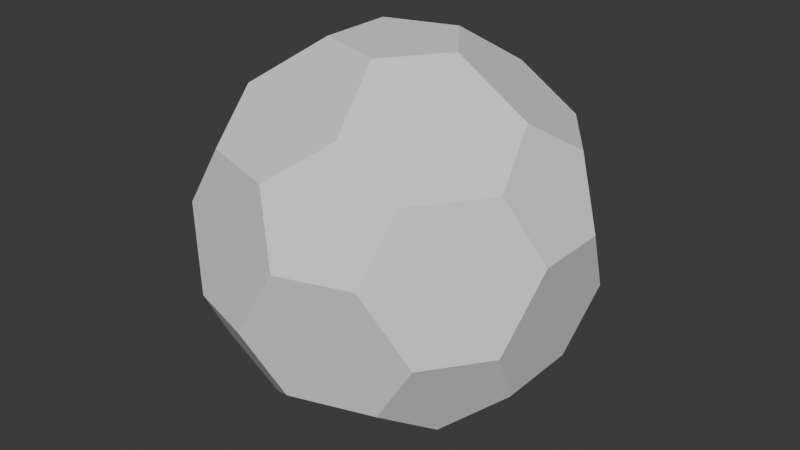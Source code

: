 # Source: D20_Collider_even_smoother.blend  (saved by Blender 4.0.36; exported with 4.5.12 LTS)
import bpy
from mathutils import Matrix  # noqa: F401  (used for matrix-valued properties, if any)

bpy.ops.wm.read_factory_settings(use_empty=True)
scene = bpy.context.scene
scene.name = 'Scene'

# ---- collections
col_collection = bpy.data.collections.new('Collection'); scene.collection.children.link(col_collection)

# ---- world
world_world = bpy.data.worlds.new('World'); scene.world = world_world
world_world.use_nodes = True; world_world.node_tree.nodes.clear()
_N = world_world.node_tree.nodes; _L = world_world.node_tree.links
n0 = _N.new('ShaderNodeOutputWorld'); n0.name = 'World Output'; n0.location = (300, 300)
n1 = _N.new('ShaderNodeBackground'); n1.name = 'Background'; n1.location = (10, 300)
n1.inputs[0].default_value = (0.05088, 0.05088, 0.05088, 1.0)
_L.new(n1.outputs[0], n0.inputs[0])
n0.is_active_output = True
world_world.color = (0.05088, 0.05088, 0.05088)
world_world.use_sun_shadow = False
world_world.sun_shadow_jitter_overblur = 0.0

# ---- meshes
me_icosphere = bpy.data.meshes.new('Icosphere')
me_icosphere.from_pydata([(-0.2836, 0.0, -0.8247), (-0.08765, 0.2698, -0.8247), (0.2295, 0.1667, -0.8247), (0.2295, -0.1667, -0.8247), (-0.08765, -0.2698, -0.8247), (0.7236, -0.1923, -0.4472), (0.7778, -0.359, -0.1636), (0.5818, -0.6288, -0.1636), (0.4065, -0.6288, -0.4472), (0.4941, -0.359, -0.6225), (-0.1887, -0.5809, -0.6225), (0.04074, -0.7476, -0.4472), (-0.1011, -0.8506, -0.1636), (-0.4182, -0.7476, -0.1636), (-0.4724, -0.5809, -0.4472), (-0.6108, 0.0, -0.6225), (-0.6984, -0.2698, -0.4472), (-0.8403, -0.1667, -0.1636), (-0.8403, 0.1667, -0.1636), (-0.6984, 0.2698, -0.4472), (-0.1887, 0.5809, -0.6225), (-0.4724, 0.5809, -0.4472), (-0.4182, 0.7476, -0.1636), (-0.1011, 0.8506, -0.1636), (0.04074, 0.7476, -0.4472), (0.7236, 0.1923, -0.4472), (0.4941, 0.359, -0.6225), (0.4065, 0.6288, -0.4472), (0.5818, 0.6288, -0.1636), (0.7778, 0.359, -0.1636), (0.1011, -0.8506, 0.1636), (0.4182, -0.7476, 0.1636), (0.4724, -0.5809, 0.4472), (0.1887, -0.5809, 0.6225), (-0.04074, -0.7476, 0.4472), (-0.7778, -0.359, 0.1636), (-0.5818, -0.6288, 0.1636), (-0.4065, -0.6288, 0.4472), (-0.4941, -0.359, 0.6225), (-0.7236, -0.1923, 0.4472), (-0.5818, 0.6288, 0.1636), (-0.7778, 0.359, 0.1636), (-0.7236, 0.1923, 0.4472), (-0.4941, 0.359, 0.6225), (-0.4065, 0.6288, 0.4472), (0.4182, 0.7476, 0.1636), (0.1011, 0.8506, 0.1636), (-0.04074, 0.7476, 0.4472), (0.1887, 0.5809, 0.6225), (0.4724, 0.5809, 0.4472), (0.8403, -0.1667, 0.1636), (0.8403, 0.1667, 0.1636), (0.6984, 0.2698, 0.4472), (0.6108, 0.0, 0.6225), (0.6984, -0.2698, 0.4472), (0.08765, -0.2698, 0.8247), (0.2836, 0.0, 0.8247), (0.08765, 0.2698, 0.8247), (-0.2295, 0.1667, 0.8247), (-0.2295, -0.1667, 0.8247)], [], [(5, 9, 3, 2, 26, 25), (1, 0, 15, 19, 21, 20), (4, 3, 9, 8, 11, 10), (2, 1, 20, 24, 27, 26), (12, 11, 8, 7, 31, 30), (7, 6, 50, 54, 32, 31), (6, 5, 25, 29, 51, 50), (13, 12, 30, 34, 37, 36), (18, 17, 35, 39, 42, 41), (23, 22, 40, 44, 47, 46), (17, 16, 14, 13, 36, 35), (22, 21, 19, 18, 41, 40), (28, 27, 24, 23, 46, 45), (29, 28, 45, 49, 52, 51), (33, 32, 54, 53, 56, 55), (38, 37, 34, 33, 55, 59), (43, 42, 39, 38, 59, 58), (48, 47, 44, 43, 58, 57), (53, 52, 49, 48, 57, 56), (0, 1, 2, 3, 4), (5, 6, 7, 8, 9), (10, 11, 12, 13, 14), (15, 16, 17, 18, 19), (20, 21, 22, 23, 24), (25, 26, 27, 28, 29), (30, 31, 32, 33, 34), (35, 36, 37, 38, 39), (40, 41, 42, 43, 44), (45, 46, 47, 48, 49), (50, 51, 52, 53, 54), (55, 56, 57, 58, 59), (0, 4, 10, 14, 16, 15)])
_uv = me_icosphere.uv_layers.new(name='UVMap')
_uv.uv.foreach_set('vector', [0.3304, 0.1575, 0.3016, 0.1075, 0.3348, 0.04994, 0.3925, 0.04994, 0.4257, 0.1075, 0.3969, 0.1575, 0.6984, 0.04994, 0.7561, 0.04994, 0.7894, 0.1075, 0.7605, 0.1575, 0.694, 0.1575, 0.6652, 0.1075, 0.153, 0.04994, 0.2106, 0.04994, 0.2439, 0.1075, 0.2151, 0.1575, 0.1486, 0.1575, 0.1197, 0.1075, 0.5166, 0.04994, 0.5743, 0.04994, 0.6075, 0.1075, 0.5787, 0.1575, 0.5122, 0.1575, 0.4834, 0.1075, 0.1197, 0.2074, 0.1486, 0.1575, 0.2151, 0.1575, 0.2439, 0.2074, 0.2106, 0.265, 0.153, 0.265, 0.2439, 0.2074, 0.3016, 0.2074, 0.3348, 0.265, 0.306, 0.3149, 0.2395, 0.3149, 0.2106, 0.265, 0.3016, 0.2074, 0.3304, 0.1575, 0.3969, 0.1575, 0.4257, 0.2074, 0.3925, 0.265, 0.3348, 0.265, 0.06208, 0.2074, 0.1197, 0.2074, 0.153, 0.265, 0.1242, 0.3149, 0.05766, 0.3149, 0.02883, 0.265, 0.7894, 0.2074, 0.847, 0.2074, 0.8803, 0.265, 0.8514, 0.3149, 0.7849, 0.3149, 0.7561, 0.265, 0.6075, 0.2074, 0.6652, 0.2074, 0.6984, 0.265, 0.6696, 0.3149, 0.6031, 0.3149, 0.5743, 0.265, 0.847, 0.2074, 0.8758, 0.1575, 0.9423, 0.1575, 0.9712, 0.2074, 0.9379, 0.265, 0.8803, 0.265, 0.6652, 0.2074, 0.694, 0.1575, 0.7605, 0.1575, 0.7894, 0.2074, 0.7561, 0.265, 0.6984, 0.265, 0.4834, 0.2074, 0.5122, 0.1575, 0.5787, 0.1575, 0.6075, 0.2074, 0.5743, 0.265, 0.5166, 0.265, 0.4257, 0.2074, 0.4834, 0.2074, 0.5166, 0.265, 0.4878, 0.3149, 0.4213, 0.3149, 0.3925, 0.265, 0.2106, 0.3649, 0.2395, 0.3149, 0.306, 0.3149, 0.3348, 0.3649, 0.3016, 0.4224, 0.2439, 0.4224, 0.02883, 0.3649, 0.05766, 0.3149, 0.1242, 0.3149, 0.153, 0.3649, 0.1197, 0.4224, 0.06208, 0.4224, 0.7561, 0.3649, 0.7849, 0.3149, 0.8514, 0.3149, 0.8803, 0.3649, 0.847, 0.4224, 0.7894, 0.4224, 0.5743, 0.3649, 0.6031, 0.3149, 0.6696, 0.3149, 0.6984, 0.3649, 0.6652, 0.4224, 0.6075, 0.4224, 0.3925, 0.3649, 0.4213, 0.3149, 0.4878, 0.3149, 0.5166, 0.3649, 0.4834, 0.4224, 0.4257, 0.4224, 0.8803, 0.04994, 0.6984, 0.04994, 0.5166, 0.04994, 0.3348, 0.04994, 0.153, 0.04994, 0.3304, 0.1575, 0.3016, 0.2074, 0.2439, 0.2074, 0.2151, 0.1575, 0.2439, 0.1075, 0.9712, 0.1075, 0.1486, 0.1575, 0.1197, 0.2074, 0.06208, 0.2074, 0.9423, 0.1575, 0.7894, 0.1075, 0.8758, 0.1575, 0.847, 0.2074, 0.7894, 0.2074, 0.7605, 0.1575, 0.6075, 0.1075, 0.694, 0.1575, 0.6652, 0.2074, 0.6075, 0.2074, 0.5787, 0.1575, 0.3969, 0.1575, 0.4257, 0.1075, 0.5122, 0.1575, 0.4834, 0.2074, 0.4257, 0.2074, 0.153, 0.265, 0.2106, 0.265, 0.2395, 0.3149, 0.2106, 0.3649, 0.1242, 0.3149, 0.8803, 0.265, 0.9379, 0.265, 0.05766, 0.3149, 0.02883, 0.3649, 0.8514, 0.3149, 0.6984, 0.265, 0.7561, 0.265, 0.7849, 0.3149, 0.7561, 0.3649, 0.6696, 0.3149, 0.5166, 0.265, 0.5743, 0.265, 0.6031, 0.3149, 0.5743, 0.3649, 0.4878, 0.3149, 0.3348, 0.265, 0.3925, 0.265, 0.4213, 0.3149, 0.3925, 0.3649, 0.306, 0.3149, 0.1197, 0.4224, 0.3016, 0.4224, 0.4834, 0.4224, 0.6652, 0.4224, 0.847, 0.4224, 0.8803, 0.04994, 0.9379, 0.04994, 0.9712, 0.1075, 0.9423, 0.1575, 0.8758, 0.1575, 0.847, 0.1075])
me_icosphere.update()

# ---- objects
ob_icosphere = bpy.data.objects.new('Icosphere', me_icosphere)

# ---- transforms, parenting, visibility, modifiers, constraints
ob_icosphere.location = (0.0, 0.0, 0.0)

# ---- collection membership
col_collection.objects.link(ob_icosphere)

# ---- scene / render settings (as saved in the file)
scene.frame_start = 1; scene.frame_end = 250; scene.frame_set(1)
scene.render.engine = 'BLENDER_EEVEE_NEXT'
scene.cycles.sampling_pattern = 'TABULATED_SOBOL'
bpy.context.view_layer.update()

# ---- added for rendering (the .blend has no active camera and no usable light): camera, sun
cam_auto = bpy.data.cameras.new('AutoCamera')
cam_auto.lens = 50.0
cam_auto.sensor_width = 36.0
cam_auto.clip_end = 1000.0
ob_auto_camera = bpy.data.objects.new('AutoCamera', cam_auto)
scene.collection.objects.link(ob_auto_camera)
ob_auto_camera.location = (2.68776, -3.22532, 2.15021)
ob_auto_camera.rotation_euler = (1.09748, -7.21219e-08, 0.694738)
scene.camera = ob_auto_camera
light_auto_sun = bpy.data.lights.new('AutoSun', 'SUN')
light_auto_sun.energy = 3.0
light_auto_sun.angle = 0.0523599
ob_auto_sun = bpy.data.objects.new('AutoSun', light_auto_sun)
scene.collection.objects.link(ob_auto_sun)
ob_auto_sun.rotation_euler = (0.872665, 0.174533, 0.523599)
bpy.context.view_layer.update()
